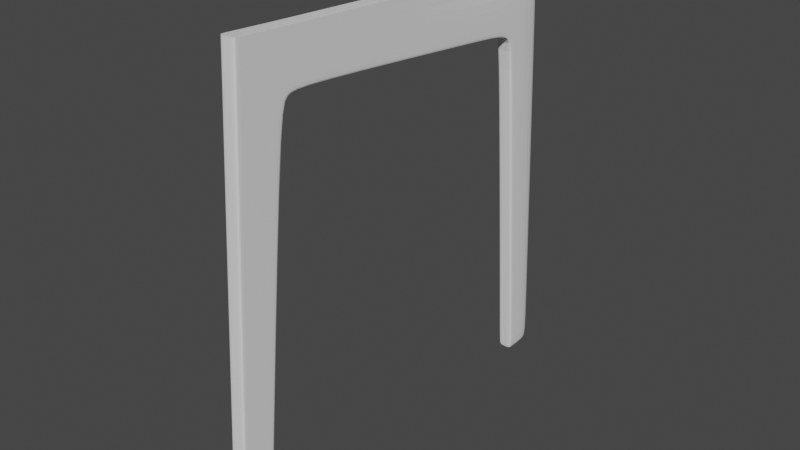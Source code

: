 # Source: Chair.blend  (saved by Blender 3.1.7; exported with 4.5.12 LTS)
import bpy
from mathutils import Matrix  # noqa: F401  (used for matrix-valued properties, if any)

bpy.ops.wm.read_factory_settings(use_empty=True)
scene = bpy.context.scene
scene.name = 'Scene'

# ---- collections
col_collection = bpy.data.collections.new('Collection'); scene.collection.children.link(col_collection)

# ---- world
world_world = bpy.data.worlds.new('World'); scene.world = world_world
world_world.use_nodes = True; world_world.node_tree.nodes.clear()
_N = world_world.node_tree.nodes; _L = world_world.node_tree.links
n0 = _N.new('ShaderNodeOutputWorld'); n0.name = 'World Output'; n0.location = (300, 300)
n1 = _N.new('ShaderNodeBackground'); n1.name = 'Background'; n1.location = (10, 300)
n1.inputs[0].default_value = (0.05088, 0.05088, 0.05088, 1.0)
_L.new(n1.outputs[0], n0.inputs[0])
n0.is_active_output = True
world_world.color = (0.05088, 0.05088, 0.05088)
world_world.use_sun_shadow = False
world_world.sun_shadow_jitter_overblur = 0.0

# ---- meshes
me_cube_001 = bpy.data.meshes.new('Cube.001')
me_cube_001.from_pydata([(1.0, -1.064, -0.9893), (1.0, 0.5727, 26.77), (1.0, 0.9357, -0.9893), (1.0, 3.618, 23.29), (1.0, 17.35, 25.88), (1.0, 18.05, 22.17), (1.0, 4.837, 26.52), (1.0, 4.553, 23.46), (1.0, 3.093, 22.43), (1.0, 0.3255, 22.58), (1.0, 0.8458, -0.9893), (1.0, 3.346, 26.6), (1.0, 2.968, 22.43), (1.0, 0.4007, 23.85), (1.0, 18.07, 22.29), (1.0, 4.563, 23.56), (1.0, 3.469, 23.42), (1.0, 0.7013, 26.76), (1.0, 0.4481, 22.57), (1.0, -0.9756, -0.9893), (1.0, 0.5431, 23.83), (0.0, 0.9357, -0.9893), (0.0, -1.064, -0.9893), (0.0, 0.5727, 26.77), (0.0, 3.618, 23.29), (0.0, 17.35, 25.88), (0.0, 18.05, 22.17), (0.0, 4.553, 23.46), (0.0, 3.093, 22.43), (0.0, 0.3255, 22.58), (0.0, 0.8458, -0.9893), (0.0, 0.4007, 23.85), (0.0, -0.9756, -0.9893), (1.0, 0.9539, -0.7923), (1.0, -1.053, -0.7911), (1.0, 0.8636, -0.7923), (1.0, -0.9637, -0.7911), (0.0, -1.053, -0.7911), (0.0, 0.9539, -0.7923), (1.0, 4.792, 26.04), (1.0, 0.5445, 26.29), (1.0, 18.07, 25.15), (1.0, 3.366, 26.08), (1.0, 0.6754, 26.28), (0.0, 18.07, 25.15), (0.0, 0.5445, 26.29), (1.0, 21.01, 21.89), (1.0, 21.02, 22.01), (0.0, 21.01, 21.89), (1.0, 21.19, 25.05), (0.0, 21.19, 25.05), (1.0, 21.79, 21.51), (1.0, 21.88, 21.59), (-3.316e-16, 21.79, 21.51), (1.0, 21.84, 25.98), (0.0, 21.69, 25.67), (1.0, 22.08, 20.79), (1.0, 22.2, 20.84), (-6.64e-16, 22.08, 20.79), (1.0, 24.77, 21.82), (0.0, 24.77, 21.82), (1.0, 24.57, 25.99), (0.0, 24.57, 26.32), (1.0, 24.8, 21.07), (0.0, 24.8, 21.07), (1.0, 23.64, -0.4429), (1.0, 23.75, -0.4429), (0.0, 23.64, -0.4429), (1.0, 25.77, -0.4429), (0.0, 25.77, -0.4429), (1.0, 23.63, -0.9897), (1.0, 23.74, -0.9897), (0.0, 23.63, -0.9897), (0.0, 23.74, -0.9897), (1.0, 25.77, -0.9897), (0.0, 25.77, -0.9897)], [], [(43, 17, 1, 40), (32, 19, 0, 22), (18, 20, 13, 9), (28, 24, 3, 8), (44, 25, 4, 41), (15, 7, 5, 14), (16, 3, 7, 15), (38, 28, 8, 33), (36, 18, 9, 34), (33, 8, 12, 35), (8, 3, 16, 12), (21, 2, 10, 30), (42, 16, 15, 39), (39, 15, 14, 41), (14, 5, 46, 47), (35, 12, 18, 36), (12, 16, 20, 18), (30, 10, 19, 32), (42, 11, 17, 43), (34, 9, 29, 37), (3, 24, 27, 7), (7, 27, 26, 5), (9, 13, 31, 29), (40, 1, 23, 45), (0, 34, 37, 22), (10, 35, 36, 19), (2, 33, 35, 10), (19, 36, 34, 0), (21, 38, 33, 2), (13, 40, 45, 31), (16, 42, 43, 20), (6, 39, 41, 4), (11, 42, 39, 6), (44, 41, 49, 50), (20, 43, 40, 13), (47, 46, 51, 52), (49, 47, 52, 54), (41, 14, 47, 49), (5, 26, 48, 46), (52, 51, 56, 57), (52, 57, 63, 59), (46, 48, 53, 51), (50, 49, 54, 55), (56, 58, 67, 65), (55, 54, 61, 62), (51, 53, 58, 56), (60, 62, 61, 59), (60, 59, 63, 64), (54, 52, 59, 61), (63, 57, 66, 68), (68, 66, 71, 74), (66, 65, 70, 71), (64, 63, 68, 69), (57, 56, 65, 66), (72, 73, 71, 70), (71, 73, 75, 74), (65, 67, 72, 70), (69, 68, 74, 75)])
_uv = me_cube_001.uv_layers.new(name='UVMap')
_uv.uv.foreach_set('vector', [0.6207, 0.7389, 0.625, 0.7389, 0.625, 0.75, 0.6207, 0.75, 0.25, 0.7389, 0.375, 0.7389, 0.375, 0.75, 0.25, 0.75, 0.5872, 0.7389, 0.5987, 0.7389, 0.5987, 0.75, 0.5872, 0.75, 0.5872, 0.375, 0.5978, 0.375, 0.5978, 0.5, 0.5872, 0.5, 0.6207, 0.375, 0.625, 0.375, 0.625, 0.5, 0.6207, 0.5, 0.5987, 0.5, 0.5978, 0.5, 0.5978, 0.5, 0.5987, 0.5, 0.5987, 0.5112, 0.5978, 0.5, 0.5978, 0.5, 0.5987, 0.5, 0.3768, 0.375, 0.5872, 0.375, 0.5872, 0.5, 0.3768, 0.5, 0.3768, 0.7389, 0.5872, 0.7389, 0.5872, 0.75, 0.3768, 0.75, 0.3768, 0.5, 0.5872, 0.5, 0.5872, 0.5112, 0.3768, 0.5112, 0.5872, 0.5, 0.5978, 0.5, 0.5987, 0.5112, 0.5872, 0.5112, 0.25, 0.5, 0.375, 0.5, 0.375, 0.5112, 0.25, 0.5112, 0.6207, 0.5112, 0.5987, 0.5112, 0.5987, 0.5, 0.6207, 0.5, 0.6207, 0.5, 0.5987, 0.5, 0.5987, 0.5, 0.6207, 0.5, 0.5987, 0.5, 0.5978, 0.5, 0.5978, 0.5, 0.5987, 0.5, 0.3768, 0.5112, 0.5872, 0.5112, 0.5872, 0.7389, 0.3768, 0.7389, 0.5872, 0.5112, 0.5987, 0.5112, 0.5987, 0.7389, 0.5872, 0.7389, 0.25, 0.5112, 0.375, 0.5112, 0.375, 0.7389, 0.25, 0.7389, 0.6207, 0.5112, 0.625, 0.5112, 0.625, 0.7389, 0.6207, 0.7389, 0.3768, 0.75, 0.5872, 0.75, 0.5872, 0.875, 0.3768, 0.875, 0.5978, 0.5, 0.5978, 0.375, 0.5978, 0.375, 0.5978, 0.5, 0.5978, 0.5, 0.5978, 0.375, 0.5978, 0.375, 0.5978, 0.5, 0.5872, 0.75, 0.5987, 0.75, 0.5987, 0.875, 0.5872, 0.875, 0.6207, 0.75, 0.625, 0.75, 0.625, 0.875, 0.6207, 0.875, 0.375, 0.75, 0.3768, 0.75, 0.3768, 0.875, 0.375, 0.875, 0.375, 0.5112, 0.3768, 0.5112, 0.3768, 0.7389, 0.375, 0.7389, 0.375, 0.5, 0.3768, 0.5, 0.3768, 0.5112, 0.375, 0.5112, 0.375, 0.7389, 0.3768, 0.7389, 0.3768, 0.75, 0.375, 0.75, 0.375, 0.375, 0.3768, 0.375, 0.3768, 0.5, 0.375, 0.5, 0.5987, 0.75, 0.6207, 0.75, 0.6207, 0.875, 0.5987, 0.875, 0.5987, 0.5112, 0.6207, 0.5112, 0.6207, 0.7389, 0.5987, 0.7389, 0.625, 0.5, 0.6207, 0.5, 0.6207, 0.5, 0.625, 0.5, 0.625, 0.5112, 0.6207, 0.5112, 0.6207, 0.5, 0.625, 0.5, 0.6207, 0.375, 0.6207, 0.5, 0.6207, 0.5, 0.6207, 0.375, 0.5987, 0.7389, 0.6207, 0.7389, 0.6207, 0.75, 0.5987, 0.75, 0.5987, 0.5, 0.5978, 0.5, 0.5978, 0.5, 0.5987, 0.5, 0.6207, 0.5, 0.5987, 0.5, 0.5987, 0.5, 0.6207, 0.5, 0.6207, 0.5, 0.5987, 0.5, 0.5987, 0.5, 0.6207, 0.5, 0.5978, 0.5, 0.5978, 0.375, 0.5978, 0.375, 0.5978, 0.5, 0.5987, 0.5, 0.5978, 0.5, 0.5978, 0.5, 0.5987, 0.5, 0.5987, 0.5, 0.5987, 0.5, 0.5987, 0.5, 0.5987, 0.5, 0.5978, 0.5, 0.5978, 0.375, 0.5978, 0.375, 0.5978, 0.5, 0.6207, 0.375, 0.6207, 0.5, 0.6207, 0.5, 0.6207, 0.375, 0.5978, 0.5, 0.5978, 0.375, 0.5978, 0.375, 0.5978, 0.5, 0.6207, 0.375, 0.6207, 0.5, 0.6207, 0.5, 0.6207, 0.375, 0.5978, 0.5, 0.5978, 0.375, 0.5978, 0.375, 0.5978, 0.5, 0.5987, 0.375, 0.6207, 0.375, 0.6207, 0.5, 0.5987, 0.5, 0.5987, 0.375, 0.5987, 0.5, 0.5987, 0.5, 0.5987, 0.375, 0.6207, 0.5, 0.5987, 0.5, 0.5987, 0.5, 0.6207, 0.5, 0.5987, 0.5, 0.5987, 0.5, 0.5987, 0.5, 0.5987, 0.5, 0.5987, 0.5, 0.5987, 0.5, 0.5987, 0.5, 0.5987, 0.5, 0.5987, 0.5, 0.5978, 0.5, 0.5978, 0.5, 0.5987, 0.5, 0.5987, 0.375, 0.5987, 0.5, 0.5987, 0.5, 0.5987, 0.375, 0.5987, 0.5, 0.5978, 0.5, 0.5978, 0.5, 0.5987, 0.5, 0.5978, 0.375, 0.5987, 0.375, 0.5987, 0.5, 0.5978, 0.5, 0.5987, 0.5, 0.5987, 0.375, 0.5987, 0.375, 0.5987, 0.5, 0.5978, 0.5, 0.5978, 0.375, 0.5978, 0.375, 0.5978, 0.5, 0.5987, 0.375, 0.5987, 0.5, 0.5987, 0.5, 0.5987, 0.375])
me_cube_001.use_remesh_fix_poles = True
me_cube_001.use_remesh_preserve_attributes = False
me_cube_001.update()

# ---- objects
ob_empty = bpy.data.objects.new('Empty', None)
ob_empty_001 = bpy.data.objects.new('Empty.001', None)
ob_empty_002 = bpy.data.objects.new('Empty.002', None)
ob_cube = bpy.data.objects.new('Cube', me_cube_001)

# ---- transforms, parenting, visibility, modifiers, constraints
ob_empty.location = (0.0, 0.0, 0.0)
ob_empty.empty_display_type = 'IMAGE'
ob_empty.empty_display_size = 5.0
ob_empty.use_empty_image_alpha = True
ob_empty.color = (1.0, 1.0, 1.0, 0.5)
ob_empty_001.location = (-2.411, 0.0, 2.035)
ob_empty_001.rotation_euler = (1.571, -0.0, 1.571)
ob_empty_001.empty_display_type = 'IMAGE'
ob_empty_001.empty_display_size = 5.0
ob_empty_001.use_empty_image_alpha = True
ob_empty_001.color = (1.0, 1.0, 1.0, 0.5)
ob_empty_002.location = (0.0, 2.251, 2.035)
ob_empty_002.rotation_euler = (1.571, -0.0, -0.0)
ob_empty_002.empty_display_type = 'IMAGE'
ob_empty_002.empty_display_size = 5.0
ob_empty_002.use_empty_image_alpha = True
ob_empty_002.color = (1.0, 1.0, 1.0, 0.5)
ob_cube.location = (1.27, -1.069, 0.08372)
ob_cube.scale = (0.03996, 0.08435, 0.08435)
_m = ob_cube.modifiers.new('Mirror', 'MIRROR')
_m.use_clip = True
_m = ob_cube.modifiers.new('Subdivision', 'SUBSURF')
_m.levels = 3

# ---- collection membership
col_collection.objects.link(ob_empty)
col_collection.objects.link(ob_empty_001)
col_collection.objects.link(ob_empty_002)
col_collection.objects.link(ob_cube)

# ---- scene / render settings (as saved in the file)
scene.frame_start = 1; scene.frame_end = 250; scene.frame_set(1)
scene.render.engine = 'BLENDER_EEVEE_NEXT'
scene.cycles.sampling_pattern = 'TABULATED_SOBOL'
scene.cycles.use_light_tree = False
scene.view_settings.view_transform = 'Filmic'
bpy.context.view_layer.update()

# ---- added for rendering (the .blend has no active camera and no usable light): camera, sun
cam_auto = bpy.data.cameras.new('AutoCamera')
cam_auto.lens = 50.0
cam_auto.sensor_width = 36.0
cam_auto.clip_end = 1000.0
ob_auto_camera = bpy.data.objects.new('AutoCamera', cam_auto)
scene.collection.objects.link(ob_auto_camera)
ob_auto_camera.location = (4.28372, -3.64349, 3.58217)
ob_auto_camera.rotation_euler = (1.09748, -7.21219e-08, 0.694738)
scene.camera = ob_auto_camera
light_auto_sun = bpy.data.lights.new('AutoSun', 'SUN')
light_auto_sun.energy = 3.0
light_auto_sun.angle = 0.0523599
ob_auto_sun = bpy.data.objects.new('AutoSun', light_auto_sun)
scene.collection.objects.link(ob_auto_sun)
ob_auto_sun.rotation_euler = (0.872665, 0.174533, 0.523599)
bpy.context.view_layer.update()
